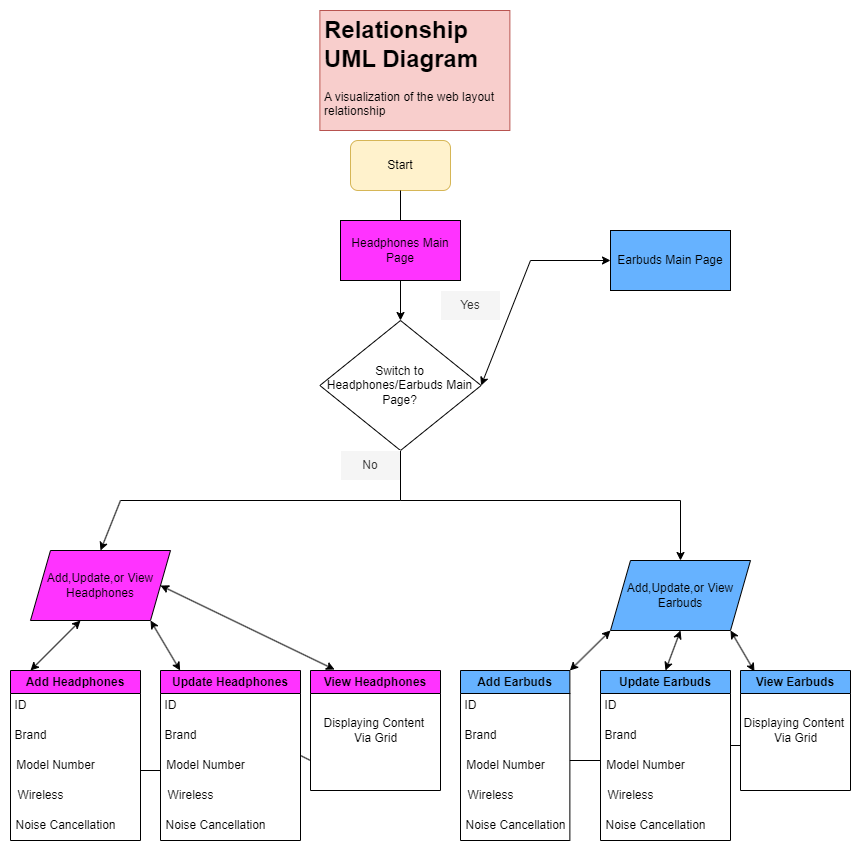

The diagram above was exported from draw.io. Its source (the exported page's mxGraphModel, read from the mxfile embedded in the PNG):
<mxGraphModel dx="1804" dy="600" grid="1" gridSize="10" guides="1" tooltips="1" connect="1" arrows="1" fold="1" page="1" pageScale="1" pageWidth="850" pageHeight="1100" background="#FFFFFF" math="0" shadow="0">
  <root>
    <mxCell id="0" />
    <mxCell id="1" parent="0" />
    <mxCell id="cMPvNKtADu-eaHnXgavy-1" value="Start" style="rounded=1;whiteSpace=wrap;html=1;fillColor=#fff2cc;strokeColor=#d6b656;" parent="1" vertex="1">
      <mxGeometry x="340" y="150" width="100" height="50" as="geometry" />
    </mxCell>
    <mxCell id="cMPvNKtADu-eaHnXgavy-2" value="&lt;h1&gt;Relationship UML Diagram&lt;/h1&gt;&lt;p&gt;A visualization of the web layout relationship&amp;nbsp;&lt;/p&gt;" style="text;html=1;spacing=5;spacingTop=-20;whiteSpace=wrap;overflow=hidden;rounded=0;fillColor=#f8cecc;strokeColor=#b85450;" parent="1" vertex="1">
      <mxGeometry x="309.38" y="20" width="190" height="120" as="geometry" />
    </mxCell>
    <mxCell id="cMPvNKtADu-eaHnXgavy-3" value="" style="endArrow=classic;html=1;rounded=0;exitX=0.5;exitY=1;exitDx=0;exitDy=0;" parent="1" source="cMPvNKtADu-eaHnXgavy-1" target="cMPvNKtADu-eaHnXgavy-5" edge="1">
      <mxGeometry width="50" height="50" relative="1" as="geometry">
        <mxPoint x="400" y="240" as="sourcePoint" />
        <mxPoint x="410" y="310" as="targetPoint" />
      </mxGeometry>
    </mxCell>
    <mxCell id="cMPvNKtADu-eaHnXgavy-5" value="Switch to Headphones/Earbuds Main Page?" style="rhombus;whiteSpace=wrap;html=1;fillColor=#FFFFFF;" parent="1" vertex="1">
      <mxGeometry x="309.38" y="330" width="161.25" height="130" as="geometry" />
    </mxCell>
    <mxCell id="cMPvNKtADu-eaHnXgavy-11" value="" style="endArrow=classic;startArrow=classic;html=1;rounded=0;entryX=0;entryY=0.5;entryDx=0;entryDy=0;exitX=1;exitY=0.5;exitDx=0;exitDy=0;" parent="1" source="cMPvNKtADu-eaHnXgavy-5" target="cMPvNKtADu-eaHnXgavy-17" edge="1">
      <mxGeometry width="50" height="50" relative="1" as="geometry">
        <mxPoint x="400" y="440" as="sourcePoint" />
        <mxPoint x="570" y="395" as="targetPoint" />
        <Array as="points">
          <mxPoint x="520" y="270" />
        </Array>
      </mxGeometry>
    </mxCell>
    <mxCell id="cMPvNKtADu-eaHnXgavy-12" value="Yes" style="text;html=1;align=center;verticalAlign=middle;whiteSpace=wrap;rounded=0;fillColor=#F5F5F5;fontColor=#333333;strokeColor=#FFFFFF;" parent="1" vertex="1">
      <mxGeometry x="430" y="300" width="60" height="30" as="geometry" />
    </mxCell>
    <mxCell id="cMPvNKtADu-eaHnXgavy-13" value="No" style="text;html=1;align=center;verticalAlign=middle;whiteSpace=wrap;rounded=0;fillColor=#f5f5f5;fontColor=#333333;strokeColor=#FFFFFF;" parent="1" vertex="1">
      <mxGeometry x="330" y="460" width="60" height="30" as="geometry" />
    </mxCell>
    <mxCell id="cMPvNKtADu-eaHnXgavy-15" value="Headphones Main Page" style="rounded=0;whiteSpace=wrap;html=1;fillColor=#FF33FF;" parent="1" vertex="1">
      <mxGeometry x="330" y="230" width="120" height="60" as="geometry" />
    </mxCell>
    <mxCell id="cMPvNKtADu-eaHnXgavy-17" value="Earbuds Main Page" style="rounded=0;whiteSpace=wrap;html=1;fillColor=#66B2FF;" parent="1" vertex="1">
      <mxGeometry x="600" y="240" width="120" height="60" as="geometry" />
    </mxCell>
    <mxCell id="cMPvNKtADu-eaHnXgavy-18" value="" style="endArrow=none;html=1;rounded=0;" parent="1" edge="1">
      <mxGeometry width="50" height="50" relative="1" as="geometry">
        <mxPoint x="390" y="510" as="sourcePoint" />
        <mxPoint x="390" y="460" as="targetPoint" />
      </mxGeometry>
    </mxCell>
    <mxCell id="cMPvNKtADu-eaHnXgavy-20" value="" style="endArrow=none;html=1;rounded=0;" parent="1" edge="1">
      <mxGeometry width="50" height="50" relative="1" as="geometry">
        <mxPoint x="390" y="510" as="sourcePoint" />
        <mxPoint x="670" y="510" as="targetPoint" />
      </mxGeometry>
    </mxCell>
    <mxCell id="cMPvNKtADu-eaHnXgavy-21" value="" style="endArrow=none;html=1;rounded=0;" parent="1" edge="1">
      <mxGeometry width="50" height="50" relative="1" as="geometry">
        <mxPoint x="110" y="510" as="sourcePoint" />
        <mxPoint x="390" y="510" as="targetPoint" />
      </mxGeometry>
    </mxCell>
    <mxCell id="cMPvNKtADu-eaHnXgavy-24" value="Add,Update,or View Headphones" style="shape=parallelogram;perimeter=parallelogramPerimeter;whiteSpace=wrap;html=1;fixedSize=1;fillColor=#FF33FF;" parent="1" vertex="1">
      <mxGeometry x="20" y="560" width="140" height="70" as="geometry" />
    </mxCell>
    <mxCell id="cMPvNKtADu-eaHnXgavy-26" value="&lt;span style=&quot;color: rgba(0, 0, 0, 0); font-family: monospace; font-size: 0px; text-align: start; background-color: rgb(251, 251, 251);&quot;&gt;%3CmxGraphModel%3E%3Croot%3E%3CmxCell%20id%3D%220%22%2F%3E%3CmxCell%20id%3D%221%22%20parent%3D%220%22%2F%3E%3CmxCell%20id%3D%222%22%20value%3D%22%22%20style%3D%22endArrow%3Dclassic%3Bhtml%3D1%3Brounded%3D0%3BentryX%3D0.5%3BentryY%3D0%3BentryDx%3D0%3BentryDy%3D0%3B%22%20edge%3D%221%22%20parent%3D%221%22%3E%3CmxGeometry%20width%3D%2250%22%20height%3D%2250%22%20relative%3D%221%22%20as%3D%22geometry%22%3E%3CmxPoint%20x%3D%22110%22%20y%3D%22510%22%20as%3D%22sourcePoint%22%2F%3E%3CmxPoint%20x%3D%22110%22%20y%3D%22570%22%20as%3D%22targetPoint%22%2F%3E%3C%2FmxGeometry%3E%3C%2FmxCell%3E%3C%2Froot%3E%3C%2FmxGraphModel%3E&lt;/span&gt;" style="endArrow=classic;html=1;rounded=0;entryX=0.5;entryY=0;entryDx=0;entryDy=0;" parent="1" target="cMPvNKtADu-eaHnXgavy-24" edge="1">
      <mxGeometry width="50" height="50" relative="1" as="geometry">
        <mxPoint x="110" y="510" as="sourcePoint" />
        <mxPoint x="160" y="460" as="targetPoint" />
      </mxGeometry>
    </mxCell>
    <mxCell id="cMPvNKtADu-eaHnXgavy-27" value="" style="endArrow=classic;html=1;rounded=0;entryX=0.5;entryY=0;entryDx=0;entryDy=0;" parent="1" edge="1">
      <mxGeometry width="50" height="50" relative="1" as="geometry">
        <mxPoint x="670" y="510" as="sourcePoint" />
        <mxPoint x="670" y="570" as="targetPoint" />
      </mxGeometry>
    </mxCell>
    <mxCell id="cMPvNKtADu-eaHnXgavy-29" value="Add,Update,or View Earbuds" style="shape=parallelogram;perimeter=parallelogramPerimeter;whiteSpace=wrap;html=1;fixedSize=1;fillColor=#66B2FF;" parent="1" vertex="1">
      <mxGeometry x="600" y="570" width="140" height="70" as="geometry" />
    </mxCell>
    <mxCell id="cMPvNKtADu-eaHnXgavy-30" value="Add Headphones" style="swimlane;whiteSpace=wrap;html=1;fillColor=#FF33FF;" parent="1" vertex="1">
      <mxGeometry y="680" width="130" height="170" as="geometry" />
    </mxCell>
    <mxCell id="cMPvNKtADu-eaHnXgavy-37" value="ID" style="text;html=1;align=center;verticalAlign=middle;resizable=0;points=[];autosize=1;strokeColor=none;fillColor=none;" parent="cMPvNKtADu-eaHnXgavy-30" vertex="1">
      <mxGeometry x="-10" y="20" width="40" height="30" as="geometry" />
    </mxCell>
    <mxCell id="cMPvNKtADu-eaHnXgavy-40" value="Noise Cancellation" style="text;html=1;align=center;verticalAlign=middle;resizable=0;points=[];autosize=1;strokeColor=none;fillColor=none;" parent="cMPvNKtADu-eaHnXgavy-30" vertex="1">
      <mxGeometry x="-5" y="140" width="120" height="30" as="geometry" />
    </mxCell>
    <mxCell id="cMPvNKtADu-eaHnXgavy-39" value="Brand" style="text;html=1;align=center;verticalAlign=middle;resizable=0;points=[];autosize=1;strokeColor=none;fillColor=none;" parent="cMPvNKtADu-eaHnXgavy-30" vertex="1">
      <mxGeometry x="-10" y="50" width="60" height="30" as="geometry" />
    </mxCell>
    <mxCell id="cMPvNKtADu-eaHnXgavy-41" value="Wireless" style="text;html=1;align=center;verticalAlign=middle;resizable=0;points=[];autosize=1;strokeColor=none;fillColor=none;" parent="cMPvNKtADu-eaHnXgavy-30" vertex="1">
      <mxGeometry x="-5" y="110" width="70" height="30" as="geometry" />
    </mxCell>
    <mxCell id="cMPvNKtADu-eaHnXgavy-38" value="Model Number" style="text;html=1;align=center;verticalAlign=middle;resizable=0;points=[];autosize=1;strokeColor=none;fillColor=none;" parent="cMPvNKtADu-eaHnXgavy-30" vertex="1">
      <mxGeometry x="-5" y="80" width="100" height="30" as="geometry" />
    </mxCell>
    <mxCell id="cMPvNKtADu-eaHnXgavy-42" value="Update Headphones" style="swimlane;whiteSpace=wrap;html=1;fillColor=#FF33FF;" parent="1" vertex="1">
      <mxGeometry x="150" y="680" width="140" height="170" as="geometry" />
    </mxCell>
    <mxCell id="cMPvNKtADu-eaHnXgavy-43" value="ID" style="text;html=1;align=center;verticalAlign=middle;resizable=0;points=[];autosize=1;strokeColor=none;fillColor=none;" parent="cMPvNKtADu-eaHnXgavy-42" vertex="1">
      <mxGeometry x="-10" y="20" width="40" height="30" as="geometry" />
    </mxCell>
    <mxCell id="cMPvNKtADu-eaHnXgavy-44" value="Noise Cancellation" style="text;html=1;align=center;verticalAlign=middle;resizable=0;points=[];autosize=1;strokeColor=none;fillColor=none;" parent="cMPvNKtADu-eaHnXgavy-42" vertex="1">
      <mxGeometry x="-5" y="140" width="120" height="30" as="geometry" />
    </mxCell>
    <mxCell id="cMPvNKtADu-eaHnXgavy-45" value="Brand" style="text;html=1;align=center;verticalAlign=middle;resizable=0;points=[];autosize=1;strokeColor=none;fillColor=none;" parent="cMPvNKtADu-eaHnXgavy-42" vertex="1">
      <mxGeometry x="-10" y="50" width="60" height="30" as="geometry" />
    </mxCell>
    <mxCell id="cMPvNKtADu-eaHnXgavy-46" value="Wireless" style="text;html=1;align=center;verticalAlign=middle;resizable=0;points=[];autosize=1;strokeColor=none;fillColor=none;" parent="cMPvNKtADu-eaHnXgavy-42" vertex="1">
      <mxGeometry x="-5" y="110" width="70" height="30" as="geometry" />
    </mxCell>
    <mxCell id="cMPvNKtADu-eaHnXgavy-47" value="Model Number" style="text;html=1;align=center;verticalAlign=middle;resizable=0;points=[];autosize=1;strokeColor=none;fillColor=none;" parent="cMPvNKtADu-eaHnXgavy-42" vertex="1">
      <mxGeometry x="-5" y="80" width="100" height="30" as="geometry" />
    </mxCell>
    <mxCell id="MTvs3VrzhxaN1bTWc-8v-5" value="" style="endArrow=none;html=1;rounded=0;entryX=0.05;entryY=0.667;entryDx=0;entryDy=0;entryPerimeter=0;" parent="cMPvNKtADu-eaHnXgavy-42" target="cMPvNKtADu-eaHnXgavy-47" edge="1">
      <mxGeometry width="50" height="50" relative="1" as="geometry">
        <mxPoint x="-20" y="100" as="sourcePoint" />
        <mxPoint x="30" y="50" as="targetPoint" />
      </mxGeometry>
    </mxCell>
    <mxCell id="cMPvNKtADu-eaHnXgavy-48" value="Add Earbuds" style="swimlane;whiteSpace=wrap;html=1;fillColor=#66B2FF;" parent="1" vertex="1">
      <mxGeometry x="450" y="680" width="109.37" height="170" as="geometry" />
    </mxCell>
    <mxCell id="cMPvNKtADu-eaHnXgavy-49" value="ID" style="text;html=1;align=center;verticalAlign=middle;resizable=0;points=[];autosize=1;strokeColor=none;fillColor=none;" parent="cMPvNKtADu-eaHnXgavy-48" vertex="1">
      <mxGeometry x="-10" y="20" width="40" height="30" as="geometry" />
    </mxCell>
    <mxCell id="cMPvNKtADu-eaHnXgavy-50" value="Noise Cancellation" style="text;html=1;align=center;verticalAlign=middle;resizable=0;points=[];autosize=1;strokeColor=none;fillColor=none;" parent="cMPvNKtADu-eaHnXgavy-48" vertex="1">
      <mxGeometry x="-5" y="140" width="120" height="30" as="geometry" />
    </mxCell>
    <mxCell id="cMPvNKtADu-eaHnXgavy-51" value="Brand" style="text;html=1;align=center;verticalAlign=middle;resizable=0;points=[];autosize=1;strokeColor=none;fillColor=none;" parent="cMPvNKtADu-eaHnXgavy-48" vertex="1">
      <mxGeometry x="-10" y="50" width="60" height="30" as="geometry" />
    </mxCell>
    <mxCell id="cMPvNKtADu-eaHnXgavy-52" value="Wireless" style="text;html=1;align=center;verticalAlign=middle;resizable=0;points=[];autosize=1;strokeColor=none;fillColor=none;" parent="cMPvNKtADu-eaHnXgavy-48" vertex="1">
      <mxGeometry x="-5" y="110" width="70" height="30" as="geometry" />
    </mxCell>
    <mxCell id="cMPvNKtADu-eaHnXgavy-53" value="Model Number" style="text;html=1;align=center;verticalAlign=middle;resizable=0;points=[];autosize=1;strokeColor=none;fillColor=none;" parent="cMPvNKtADu-eaHnXgavy-48" vertex="1">
      <mxGeometry x="-5" y="80" width="100" height="30" as="geometry" />
    </mxCell>
    <mxCell id="cMPvNKtADu-eaHnXgavy-54" value="Update Earbuds" style="swimlane;whiteSpace=wrap;html=1;fillColor=#66B2FF;" parent="1" vertex="1">
      <mxGeometry x="590" y="680" width="130" height="170" as="geometry" />
    </mxCell>
    <mxCell id="cMPvNKtADu-eaHnXgavy-55" value="ID" style="text;html=1;align=center;verticalAlign=middle;resizable=0;points=[];autosize=1;strokeColor=none;fillColor=none;" parent="cMPvNKtADu-eaHnXgavy-54" vertex="1">
      <mxGeometry x="-10" y="20" width="40" height="30" as="geometry" />
    </mxCell>
    <mxCell id="cMPvNKtADu-eaHnXgavy-56" value="Noise Cancellation" style="text;html=1;align=center;verticalAlign=middle;resizable=0;points=[];autosize=1;strokeColor=none;fillColor=none;" parent="cMPvNKtADu-eaHnXgavy-54" vertex="1">
      <mxGeometry x="-5" y="140" width="120" height="30" as="geometry" />
    </mxCell>
    <mxCell id="cMPvNKtADu-eaHnXgavy-57" value="Brand" style="text;html=1;align=center;verticalAlign=middle;resizable=0;points=[];autosize=1;strokeColor=none;fillColor=none;" parent="cMPvNKtADu-eaHnXgavy-54" vertex="1">
      <mxGeometry x="-10" y="50" width="60" height="30" as="geometry" />
    </mxCell>
    <mxCell id="cMPvNKtADu-eaHnXgavy-58" value="Wireless" style="text;html=1;align=center;verticalAlign=middle;resizable=0;points=[];autosize=1;strokeColor=none;fillColor=none;" parent="cMPvNKtADu-eaHnXgavy-54" vertex="1">
      <mxGeometry x="-5" y="110" width="70" height="30" as="geometry" />
    </mxCell>
    <mxCell id="cMPvNKtADu-eaHnXgavy-59" value="Model Number" style="text;html=1;align=center;verticalAlign=middle;resizable=0;points=[];autosize=1;strokeColor=none;fillColor=none;" parent="cMPvNKtADu-eaHnXgavy-54" vertex="1">
      <mxGeometry x="-5" y="80" width="100" height="30" as="geometry" />
    </mxCell>
    <mxCell id="cMPvNKtADu-eaHnXgavy-60" value="View Headphones" style="swimlane;whiteSpace=wrap;html=1;fillColor=#FF33FF;" parent="1" vertex="1">
      <mxGeometry x="300" y="680" width="130" height="120" as="geometry" />
    </mxCell>
    <mxCell id="MTvs3VrzhxaN1bTWc-8v-1" value="Displaying Content&amp;nbsp;&lt;div&gt;Via Grid&lt;/div&gt;" style="text;html=1;align=center;verticalAlign=middle;resizable=0;points=[];autosize=1;strokeColor=none;fillColor=none;" parent="cMPvNKtADu-eaHnXgavy-60" vertex="1">
      <mxGeometry y="40" width="130" height="40" as="geometry" />
    </mxCell>
    <mxCell id="MTvs3VrzhxaN1bTWc-8v-6" value="" style="endArrow=none;html=1;rounded=0;" parent="cMPvNKtADu-eaHnXgavy-60" edge="1">
      <mxGeometry width="50" height="50" relative="1" as="geometry">
        <mxPoint x="-10" y="85" as="sourcePoint" />
        <mxPoint y="90" as="targetPoint" />
      </mxGeometry>
    </mxCell>
    <mxCell id="cMPvNKtADu-eaHnXgavy-62" value="View Earbuds" style="swimlane;whiteSpace=wrap;html=1;fillColor=#66B2FF;" parent="1" vertex="1">
      <mxGeometry x="730" y="680" width="110" height="120" as="geometry" />
    </mxCell>
    <mxCell id="MTvs3VrzhxaN1bTWc-8v-2" value="Displaying Content&amp;nbsp;&lt;div&gt;Via Grid&lt;/div&gt;" style="text;html=1;align=center;verticalAlign=middle;resizable=0;points=[];autosize=1;strokeColor=none;fillColor=none;" parent="cMPvNKtADu-eaHnXgavy-62" vertex="1">
      <mxGeometry x="-10" y="40" width="130" height="40" as="geometry" />
    </mxCell>
    <mxCell id="MTvs3VrzhxaN1bTWc-8v-4" value="" style="endArrow=none;html=1;rounded=0;" parent="cMPvNKtADu-eaHnXgavy-62" edge="1">
      <mxGeometry width="50" height="50" relative="1" as="geometry">
        <mxPoint y="75" as="sourcePoint" />
        <mxPoint x="-10" y="75" as="targetPoint" />
      </mxGeometry>
    </mxCell>
    <mxCell id="cMPvNKtADu-eaHnXgavy-64" value="" style="endArrow=classic;startArrow=classic;html=1;rounded=0;" parent="1" edge="1">
      <mxGeometry width="50" height="50" relative="1" as="geometry">
        <mxPoint x="20" y="680" as="sourcePoint" />
        <mxPoint x="70" y="630" as="targetPoint" />
      </mxGeometry>
    </mxCell>
    <mxCell id="cMPvNKtADu-eaHnXgavy-65" value="" style="endArrow=classic;startArrow=classic;html=1;rounded=0;" parent="1" source="cMPvNKtADu-eaHnXgavy-42" edge="1">
      <mxGeometry width="50" height="50" relative="1" as="geometry">
        <mxPoint x="90" y="680" as="sourcePoint" />
        <mxPoint x="140" y="630" as="targetPoint" />
      </mxGeometry>
    </mxCell>
    <mxCell id="cMPvNKtADu-eaHnXgavy-66" value="" style="endArrow=classic;startArrow=classic;html=1;rounded=0;entryX=0.185;entryY=-0.008;entryDx=0;entryDy=0;entryPerimeter=0;exitX=1;exitY=0.5;exitDx=0;exitDy=0;" parent="1" source="cMPvNKtADu-eaHnXgavy-24" target="cMPvNKtADu-eaHnXgavy-60" edge="1">
      <mxGeometry width="50" height="50" relative="1" as="geometry">
        <mxPoint x="150" y="610" as="sourcePoint" />
        <mxPoint x="200" y="560" as="targetPoint" />
      </mxGeometry>
    </mxCell>
    <mxCell id="cMPvNKtADu-eaHnXgavy-68" value="" style="endArrow=classic;startArrow=classic;html=1;rounded=0;exitX=1;exitY=0;exitDx=0;exitDy=0;" parent="1" source="cMPvNKtADu-eaHnXgavy-48" edge="1">
      <mxGeometry width="50" height="50" relative="1" as="geometry">
        <mxPoint x="550" y="690" as="sourcePoint" />
        <mxPoint x="600" y="640" as="targetPoint" />
      </mxGeometry>
    </mxCell>
    <mxCell id="cMPvNKtADu-eaHnXgavy-69" value="" style="endArrow=classic;startArrow=classic;html=1;rounded=0;exitX=0.5;exitY=0;exitDx=0;exitDy=0;" parent="1" source="cMPvNKtADu-eaHnXgavy-54" edge="1">
      <mxGeometry width="50" height="50" relative="1" as="geometry">
        <mxPoint x="620" y="690" as="sourcePoint" />
        <mxPoint x="670" y="640" as="targetPoint" />
      </mxGeometry>
    </mxCell>
    <mxCell id="cMPvNKtADu-eaHnXgavy-71" value="" style="endArrow=classic;startArrow=classic;html=1;rounded=0;exitX=0.127;exitY=0.008;exitDx=0;exitDy=0;exitPerimeter=0;" parent="1" source="cMPvNKtADu-eaHnXgavy-62" edge="1">
      <mxGeometry width="50" height="50" relative="1" as="geometry">
        <mxPoint x="670" y="690" as="sourcePoint" />
        <mxPoint x="720" y="640" as="targetPoint" />
      </mxGeometry>
    </mxCell>
    <mxCell id="MTvs3VrzhxaN1bTWc-8v-3" value="" style="endArrow=none;html=1;rounded=0;" parent="1" edge="1">
      <mxGeometry width="50" height="50" relative="1" as="geometry">
        <mxPoint x="559.37" y="770" as="sourcePoint" />
        <mxPoint x="590" y="770" as="targetPoint" />
      </mxGeometry>
    </mxCell>
  </root>
</mxGraphModel>